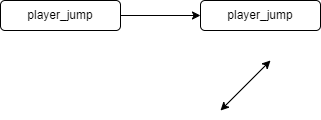

The diagram above was exported from draw.io. Its source (the exported page's mxGraphModel, read from the mxfile embedded in the PNG):
<mxGraphModel dx="314" dy="213" grid="1" gridSize="10" guides="1" tooltips="1" connect="1" arrows="1" fold="1" page="1" pageScale="1" pageWidth="850" pageHeight="1100" math="0" shadow="0">
  <root>
    <mxCell id="0" />
    <mxCell id="1" parent="0" />
    <mxCell id="TfdiYcJOyTOIB8pCdoTo-10" style="edgeStyle=orthogonalEdgeStyle;rounded=0;orthogonalLoop=1;jettySize=auto;html=1;exitX=1;exitY=0.5;exitDx=0;exitDy=0;" edge="1" parent="1" source="TfdiYcJOyTOIB8pCdoTo-5" target="TfdiYcJOyTOIB8pCdoTo-6">
      <mxGeometry relative="1" as="geometry" />
    </mxCell>
    <mxCell id="TfdiYcJOyTOIB8pCdoTo-5" value="player_jump" style="rounded=1;whiteSpace=wrap;html=1;" vertex="1" parent="1">
      <mxGeometry x="180" y="240" width="120" height="30" as="geometry" />
    </mxCell>
    <mxCell id="TfdiYcJOyTOIB8pCdoTo-6" value="player_jump" style="rounded=1;whiteSpace=wrap;html=1;" vertex="1" parent="1">
      <mxGeometry x="380" y="240" width="120" height="30" as="geometry" />
    </mxCell>
    <mxCell id="TfdiYcJOyTOIB8pCdoTo-8" value="" style="endArrow=classic;startArrow=classic;html=1;rounded=0;" edge="1" parent="1">
      <mxGeometry width="50" height="50" relative="1" as="geometry">
        <mxPoint x="400" y="350" as="sourcePoint" />
        <mxPoint x="450" y="300" as="targetPoint" />
      </mxGeometry>
    </mxCell>
  </root>
</mxGraphModel>